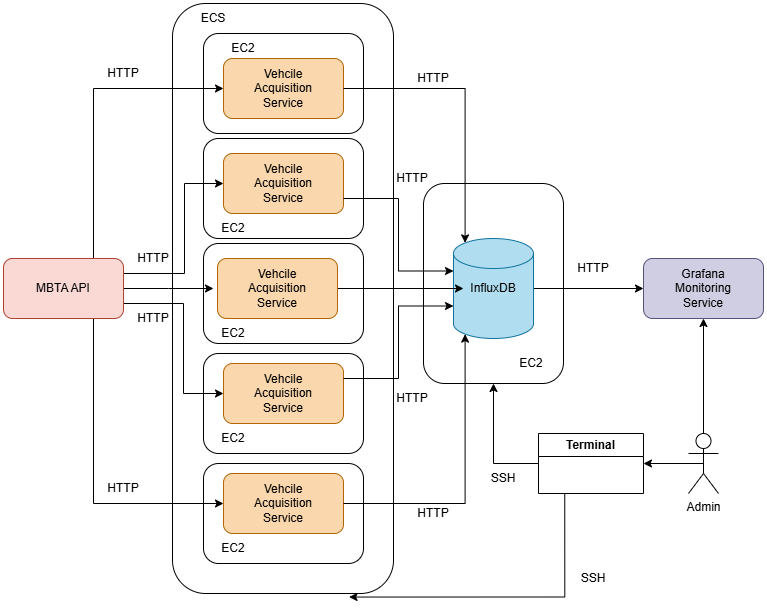

The diagram above was exported from draw.io. Its source (the exported page's mxGraphModel, read from the mxfile embedded in the PNG):
<mxGraphModel dx="1221" dy="725" grid="1" gridSize="10" guides="1" tooltips="1" connect="1" arrows="1" fold="1" page="1" pageScale="1" pageWidth="827" pageHeight="1169" math="0" shadow="0">
  <root>
    <mxCell id="0" />
    <mxCell id="1" parent="0" />
    <mxCell id="uDuubo1NNpB9wuF56PaX-63" style="edgeStyle=orthogonalEdgeStyle;rounded=0;orthogonalLoop=1;jettySize=auto;html=1;exitX=1;exitY=0.5;exitDx=0;exitDy=0;" edge="1" parent="1" source="uDuubo1NNpB9wuF56PaX-1">
      <mxGeometry relative="1" as="geometry">
        <mxPoint x="230" y="365" as="targetPoint" />
      </mxGeometry>
    </mxCell>
    <mxCell id="uDuubo1NNpB9wuF56PaX-64" style="edgeStyle=orthogonalEdgeStyle;rounded=0;orthogonalLoop=1;jettySize=auto;html=1;exitX=1;exitY=0.25;exitDx=0;exitDy=0;entryX=0;entryY=0.5;entryDx=0;entryDy=0;" edge="1" parent="1" source="uDuubo1NNpB9wuF56PaX-1" target="uDuubo1NNpB9wuF56PaX-31">
      <mxGeometry relative="1" as="geometry">
        <mxPoint x="200" y="260" as="targetPoint" />
        <Array as="points">
          <mxPoint x="201" y="350" />
          <mxPoint x="201" y="260" />
        </Array>
      </mxGeometry>
    </mxCell>
    <mxCell id="uDuubo1NNpB9wuF56PaX-65" style="edgeStyle=orthogonalEdgeStyle;rounded=0;orthogonalLoop=1;jettySize=auto;html=1;exitX=1;exitY=0.75;exitDx=0;exitDy=0;entryX=0;entryY=0.5;entryDx=0;entryDy=0;" edge="1" parent="1" source="uDuubo1NNpB9wuF56PaX-1" target="uDuubo1NNpB9wuF56PaX-35">
      <mxGeometry relative="1" as="geometry">
        <mxPoint x="200" y="480" as="targetPoint" />
        <Array as="points">
          <mxPoint x="200" y="380" />
          <mxPoint x="200" y="470" />
        </Array>
      </mxGeometry>
    </mxCell>
    <mxCell id="uDuubo1NNpB9wuF56PaX-67" style="edgeStyle=orthogonalEdgeStyle;rounded=0;orthogonalLoop=1;jettySize=auto;html=1;exitX=0.75;exitY=0;exitDx=0;exitDy=0;entryX=0;entryY=0.5;entryDx=0;entryDy=0;" edge="1" parent="1" source="uDuubo1NNpB9wuF56PaX-1" target="uDuubo1NNpB9wuF56PaX-4">
      <mxGeometry relative="1" as="geometry" />
    </mxCell>
    <mxCell id="uDuubo1NNpB9wuF56PaX-68" style="edgeStyle=orthogonalEdgeStyle;rounded=0;orthogonalLoop=1;jettySize=auto;html=1;exitX=0.75;exitY=1;exitDx=0;exitDy=0;entryX=0;entryY=0.5;entryDx=0;entryDy=0;" edge="1" parent="1" source="uDuubo1NNpB9wuF56PaX-1" target="uDuubo1NNpB9wuF56PaX-37">
      <mxGeometry relative="1" as="geometry" />
    </mxCell>
    <mxCell id="uDuubo1NNpB9wuF56PaX-1" value="" style="rounded=1;whiteSpace=wrap;html=1;fillColor=#fad9d5;strokeColor=#ae4132;" vertex="1" parent="1">
      <mxGeometry x="20" y="335" width="120" height="60" as="geometry" />
    </mxCell>
    <mxCell id="uDuubo1NNpB9wuF56PaX-2" value="" style="rounded=1;whiteSpace=wrap;html=1;fillColor=none;" vertex="1" parent="1">
      <mxGeometry x="440" y="260" width="140" height="200" as="geometry" />
    </mxCell>
    <mxCell id="uDuubo1NNpB9wuF56PaX-15" style="edgeStyle=orthogonalEdgeStyle;rounded=0;orthogonalLoop=1;jettySize=auto;html=1;exitX=1;exitY=0.5;exitDx=0;exitDy=0;exitPerimeter=0;entryX=0;entryY=0.5;entryDx=0;entryDy=0;" edge="1" parent="1" source="uDuubo1NNpB9wuF56PaX-3" target="uDuubo1NNpB9wuF56PaX-5">
      <mxGeometry relative="1" as="geometry" />
    </mxCell>
    <mxCell id="uDuubo1NNpB9wuF56PaX-3" value="" style="shape=cylinder3;whiteSpace=wrap;html=1;boundedLbl=1;backgroundOutline=1;size=15;fillColor=#b1ddf0;strokeColor=#10739e;" vertex="1" parent="1">
      <mxGeometry x="470" y="315" width="80" height="100" as="geometry" />
    </mxCell>
    <mxCell id="uDuubo1NNpB9wuF56PaX-4" value="" style="rounded=1;whiteSpace=wrap;html=1;fillColor=#fad7ac;strokeColor=#b46504;" vertex="1" parent="1">
      <mxGeometry x="240" y="135" width="120" height="60" as="geometry" />
    </mxCell>
    <mxCell id="uDuubo1NNpB9wuF56PaX-5" value="" style="rounded=1;whiteSpace=wrap;html=1;fillColor=#d0cee2;strokeColor=#56517e;" vertex="1" parent="1">
      <mxGeometry x="660" y="335" width="120" height="60" as="geometry" />
    </mxCell>
    <mxCell id="uDuubo1NNpB9wuF56PaX-6" value="EC2" style="text;html=1;align=center;verticalAlign=middle;whiteSpace=wrap;rounded=0;" vertex="1" parent="1">
      <mxGeometry x="517.5" y="425" width="60" height="30" as="geometry" />
    </mxCell>
    <mxCell id="uDuubo1NNpB9wuF56PaX-7" value="Vehcile Acquisition Service" style="text;html=1;align=center;verticalAlign=middle;whiteSpace=wrap;rounded=0;" vertex="1" parent="1">
      <mxGeometry x="265" y="150" width="70" height="30" as="geometry" />
    </mxCell>
    <mxCell id="uDuubo1NNpB9wuF56PaX-8" value="InfluxDB" style="text;html=1;align=center;verticalAlign=middle;whiteSpace=wrap;rounded=0;" vertex="1" parent="1">
      <mxGeometry x="480" y="350" width="60" height="30" as="geometry" />
    </mxCell>
    <mxCell id="uDuubo1NNpB9wuF56PaX-9" value="Grafana Monitoring Service" style="text;html=1;align=center;verticalAlign=middle;whiteSpace=wrap;rounded=0;" vertex="1" parent="1">
      <mxGeometry x="690" y="350" width="60" height="30" as="geometry" />
    </mxCell>
    <mxCell id="uDuubo1NNpB9wuF56PaX-10" value="MBTA API" style="text;html=1;align=center;verticalAlign=middle;whiteSpace=wrap;rounded=0;" vertex="1" parent="1">
      <mxGeometry x="50" y="350" width="60" height="30" as="geometry" />
    </mxCell>
    <mxCell id="uDuubo1NNpB9wuF56PaX-17" value="HTTP" style="text;html=1;align=center;verticalAlign=middle;whiteSpace=wrap;rounded=0;" vertex="1" parent="1">
      <mxGeometry x="110" y="550" width="60" height="30" as="geometry" />
    </mxCell>
    <mxCell id="uDuubo1NNpB9wuF56PaX-18" value="HTTP" style="text;html=1;align=center;verticalAlign=middle;whiteSpace=wrap;rounded=0;" vertex="1" parent="1">
      <mxGeometry x="420" y="140" width="60" height="30" as="geometry" />
    </mxCell>
    <mxCell id="uDuubo1NNpB9wuF56PaX-19" value="HTTP" style="text;html=1;align=center;verticalAlign=middle;whiteSpace=wrap;rounded=0;" vertex="1" parent="1">
      <mxGeometry x="580" y="330" width="60" height="30" as="geometry" />
    </mxCell>
    <mxCell id="uDuubo1NNpB9wuF56PaX-21" style="edgeStyle=orthogonalEdgeStyle;rounded=0;orthogonalLoop=1;jettySize=auto;html=1;exitX=0.5;exitY=0;exitDx=0;exitDy=0;exitPerimeter=0;entryX=0.5;entryY=1;entryDx=0;entryDy=0;" edge="1" parent="1" source="uDuubo1NNpB9wuF56PaX-20" target="uDuubo1NNpB9wuF56PaX-5">
      <mxGeometry relative="1" as="geometry" />
    </mxCell>
    <mxCell id="uDuubo1NNpB9wuF56PaX-24" style="edgeStyle=orthogonalEdgeStyle;rounded=0;orthogonalLoop=1;jettySize=auto;html=1;exitX=0.5;exitY=0.5;exitDx=0;exitDy=0;exitPerimeter=0;entryX=1;entryY=0.5;entryDx=0;entryDy=0;" edge="1" parent="1" source="uDuubo1NNpB9wuF56PaX-20" target="uDuubo1NNpB9wuF56PaX-22">
      <mxGeometry relative="1" as="geometry" />
    </mxCell>
    <mxCell id="uDuubo1NNpB9wuF56PaX-20" value="Admin" style="shape=umlActor;verticalLabelPosition=bottom;verticalAlign=top;html=1;outlineConnect=0;fillColor=none;" vertex="1" parent="1">
      <mxGeometry x="705" y="510" width="30" height="60" as="geometry" />
    </mxCell>
    <mxCell id="uDuubo1NNpB9wuF56PaX-54" style="edgeStyle=orthogonalEdgeStyle;rounded=0;orthogonalLoop=1;jettySize=auto;html=1;exitX=0;exitY=0.5;exitDx=0;exitDy=0;entryX=0.5;entryY=1;entryDx=0;entryDy=0;" edge="1" parent="1" source="uDuubo1NNpB9wuF56PaX-22" target="uDuubo1NNpB9wuF56PaX-2">
      <mxGeometry relative="1" as="geometry" />
    </mxCell>
    <mxCell id="uDuubo1NNpB9wuF56PaX-22" value="Terminal" style="swimlane;whiteSpace=wrap;html=1;fillColor=none;" vertex="1" parent="1">
      <mxGeometry x="555" y="510" width="105" height="60" as="geometry" />
    </mxCell>
    <mxCell id="uDuubo1NNpB9wuF56PaX-29" value="SSH" style="text;html=1;align=center;verticalAlign=middle;whiteSpace=wrap;rounded=0;" vertex="1" parent="1">
      <mxGeometry x="490" y="540" width="60" height="30" as="geometry" />
    </mxCell>
    <mxCell id="uDuubo1NNpB9wuF56PaX-31" value="" style="rounded=1;whiteSpace=wrap;html=1;fillColor=#fad7ac;strokeColor=#b46504;" vertex="1" parent="1">
      <mxGeometry x="240" y="230" width="120" height="60" as="geometry" />
    </mxCell>
    <mxCell id="uDuubo1NNpB9wuF56PaX-32" value="Vehcile Acquisition Service" style="text;html=1;align=center;verticalAlign=middle;whiteSpace=wrap;rounded=0;" vertex="1" parent="1">
      <mxGeometry x="265" y="245" width="70" height="30" as="geometry" />
    </mxCell>
    <mxCell id="uDuubo1NNpB9wuF56PaX-47" style="edgeStyle=orthogonalEdgeStyle;rounded=0;orthogonalLoop=1;jettySize=auto;html=1;exitX=1;exitY=0.5;exitDx=0;exitDy=0;entryX=0;entryY=0.5;entryDx=0;entryDy=0;" edge="1" parent="1" source="uDuubo1NNpB9wuF56PaX-33" target="uDuubo1NNpB9wuF56PaX-8">
      <mxGeometry relative="1" as="geometry" />
    </mxCell>
    <mxCell id="uDuubo1NNpB9wuF56PaX-33" value="" style="rounded=1;whiteSpace=wrap;html=1;fillColor=#fad7ac;strokeColor=#b46504;" vertex="1" parent="1">
      <mxGeometry x="234" y="335" width="120" height="60" as="geometry" />
    </mxCell>
    <mxCell id="uDuubo1NNpB9wuF56PaX-34" value="Vehcile Acquisition Service" style="text;html=1;align=center;verticalAlign=middle;whiteSpace=wrap;rounded=0;" vertex="1" parent="1">
      <mxGeometry x="259" y="350" width="70" height="30" as="geometry" />
    </mxCell>
    <mxCell id="uDuubo1NNpB9wuF56PaX-35" value="" style="rounded=1;whiteSpace=wrap;html=1;fillColor=#fad7ac;strokeColor=#b46504;" vertex="1" parent="1">
      <mxGeometry x="240" y="440" width="120" height="60" as="geometry" />
    </mxCell>
    <mxCell id="uDuubo1NNpB9wuF56PaX-36" value="Vehcile Acquisition Service" style="text;html=1;align=center;verticalAlign=middle;whiteSpace=wrap;rounded=0;" vertex="1" parent="1">
      <mxGeometry x="265" y="455" width="70" height="30" as="geometry" />
    </mxCell>
    <mxCell id="uDuubo1NNpB9wuF56PaX-37" value="" style="rounded=1;whiteSpace=wrap;html=1;fillColor=#fad7ac;strokeColor=#b46504;" vertex="1" parent="1">
      <mxGeometry x="240" y="550" width="120" height="60" as="geometry" />
    </mxCell>
    <mxCell id="uDuubo1NNpB9wuF56PaX-38" value="Vehcile Acquisition Service" style="text;html=1;align=center;verticalAlign=middle;whiteSpace=wrap;rounded=0;" vertex="1" parent="1">
      <mxGeometry x="265" y="565" width="70" height="30" as="geometry" />
    </mxCell>
    <mxCell id="uDuubo1NNpB9wuF56PaX-48" style="edgeStyle=orthogonalEdgeStyle;rounded=0;orthogonalLoop=1;jettySize=auto;html=1;exitX=1;exitY=0.25;exitDx=0;exitDy=0;entryX=0;entryY=0;entryDx=0;entryDy=67.5;entryPerimeter=0;" edge="1" parent="1" source="uDuubo1NNpB9wuF56PaX-35" target="uDuubo1NNpB9wuF56PaX-3">
      <mxGeometry relative="1" as="geometry" />
    </mxCell>
    <mxCell id="uDuubo1NNpB9wuF56PaX-49" style="edgeStyle=orthogonalEdgeStyle;rounded=0;orthogonalLoop=1;jettySize=auto;html=1;exitX=1;exitY=0.75;exitDx=0;exitDy=0;entryX=0;entryY=0;entryDx=0;entryDy=32.5;entryPerimeter=0;" edge="1" parent="1" source="uDuubo1NNpB9wuF56PaX-31" target="uDuubo1NNpB9wuF56PaX-3">
      <mxGeometry relative="1" as="geometry" />
    </mxCell>
    <mxCell id="uDuubo1NNpB9wuF56PaX-51" style="edgeStyle=orthogonalEdgeStyle;rounded=0;orthogonalLoop=1;jettySize=auto;html=1;exitX=1;exitY=0.5;exitDx=0;exitDy=0;entryX=0.145;entryY=0;entryDx=0;entryDy=4.35;entryPerimeter=0;" edge="1" parent="1" source="uDuubo1NNpB9wuF56PaX-4" target="uDuubo1NNpB9wuF56PaX-3">
      <mxGeometry relative="1" as="geometry" />
    </mxCell>
    <mxCell id="uDuubo1NNpB9wuF56PaX-52" style="edgeStyle=orthogonalEdgeStyle;rounded=0;orthogonalLoop=1;jettySize=auto;html=1;exitX=1;exitY=0.5;exitDx=0;exitDy=0;entryX=0.145;entryY=1;entryDx=0;entryDy=-4.35;entryPerimeter=0;" edge="1" parent="1" source="uDuubo1NNpB9wuF56PaX-37" target="uDuubo1NNpB9wuF56PaX-3">
      <mxGeometry relative="1" as="geometry" />
    </mxCell>
    <mxCell id="uDuubo1NNpB9wuF56PaX-58" value="HTTP" style="text;html=1;align=center;verticalAlign=middle;whiteSpace=wrap;rounded=0;" vertex="1" parent="1">
      <mxGeometry x="399" y="240" width="60" height="30" as="geometry" />
    </mxCell>
    <mxCell id="uDuubo1NNpB9wuF56PaX-60" value="HTTP" style="text;html=1;align=center;verticalAlign=middle;whiteSpace=wrap;rounded=0;" vertex="1" parent="1">
      <mxGeometry x="399" y="460" width="60" height="30" as="geometry" />
    </mxCell>
    <mxCell id="uDuubo1NNpB9wuF56PaX-61" value="HTTP" style="text;html=1;align=center;verticalAlign=middle;whiteSpace=wrap;rounded=0;" vertex="1" parent="1">
      <mxGeometry x="420" y="575" width="60" height="30" as="geometry" />
    </mxCell>
    <mxCell id="uDuubo1NNpB9wuF56PaX-70" value="HTTP" style="text;html=1;align=center;verticalAlign=middle;whiteSpace=wrap;rounded=0;" vertex="1" parent="1">
      <mxGeometry x="140" y="380" width="60" height="30" as="geometry" />
    </mxCell>
    <mxCell id="uDuubo1NNpB9wuF56PaX-71" value="HTTP" style="text;html=1;align=center;verticalAlign=middle;whiteSpace=wrap;rounded=0;" vertex="1" parent="1">
      <mxGeometry x="110" y="135" width="60" height="30" as="geometry" />
    </mxCell>
    <mxCell id="uDuubo1NNpB9wuF56PaX-72" value="HTTP" style="text;html=1;align=center;verticalAlign=middle;whiteSpace=wrap;rounded=0;" vertex="1" parent="1">
      <mxGeometry x="140" y="320" width="60" height="30" as="geometry" />
    </mxCell>
    <mxCell id="uDuubo1NNpB9wuF56PaX-74" value="" style="rounded=1;whiteSpace=wrap;html=1;fillColor=none;" vertex="1" parent="1">
      <mxGeometry x="189" y="80" width="221" height="590" as="geometry" />
    </mxCell>
    <mxCell id="uDuubo1NNpB9wuF56PaX-75" value="" style="rounded=1;whiteSpace=wrap;html=1;fillColor=none;" vertex="1" parent="1">
      <mxGeometry x="220" y="110" width="160" height="100" as="geometry" />
    </mxCell>
    <mxCell id="uDuubo1NNpB9wuF56PaX-76" value="EC2" style="text;html=1;align=center;verticalAlign=middle;whiteSpace=wrap;rounded=0;" vertex="1" parent="1">
      <mxGeometry x="230" y="110" width="60" height="30" as="geometry" />
    </mxCell>
    <mxCell id="uDuubo1NNpB9wuF56PaX-77" value="" style="rounded=1;whiteSpace=wrap;html=1;fillColor=none;" vertex="1" parent="1">
      <mxGeometry x="220" y="215" width="160" height="100" as="geometry" />
    </mxCell>
    <mxCell id="uDuubo1NNpB9wuF56PaX-79" value="" style="rounded=1;whiteSpace=wrap;html=1;fillColor=none;" vertex="1" parent="1">
      <mxGeometry x="220" y="320" width="160" height="100" as="geometry" />
    </mxCell>
    <mxCell id="uDuubo1NNpB9wuF56PaX-80" value="EC2" style="text;html=1;align=center;verticalAlign=middle;whiteSpace=wrap;rounded=0;" vertex="1" parent="1">
      <mxGeometry x="220" y="395" width="60" height="30" as="geometry" />
    </mxCell>
    <mxCell id="uDuubo1NNpB9wuF56PaX-81" value="" style="rounded=1;whiteSpace=wrap;html=1;fillColor=none;" vertex="1" parent="1">
      <mxGeometry x="220" y="430" width="160" height="100" as="geometry" />
    </mxCell>
    <mxCell id="uDuubo1NNpB9wuF56PaX-82" value="EC2" style="text;html=1;align=center;verticalAlign=middle;whiteSpace=wrap;rounded=0;" vertex="1" parent="1">
      <mxGeometry x="220" y="500" width="60" height="30" as="geometry" />
    </mxCell>
    <mxCell id="uDuubo1NNpB9wuF56PaX-83" value="" style="rounded=1;whiteSpace=wrap;html=1;fillColor=none;" vertex="1" parent="1">
      <mxGeometry x="220" y="540" width="160" height="100" as="geometry" />
    </mxCell>
    <mxCell id="uDuubo1NNpB9wuF56PaX-84" value="EC2" style="text;html=1;align=center;verticalAlign=middle;whiteSpace=wrap;rounded=0;" vertex="1" parent="1">
      <mxGeometry x="220" y="610" width="60" height="30" as="geometry" />
    </mxCell>
    <mxCell id="uDuubo1NNpB9wuF56PaX-85" value="EC2" style="text;html=1;align=center;verticalAlign=middle;whiteSpace=wrap;rounded=0;" vertex="1" parent="1">
      <mxGeometry x="220" y="290" width="60" height="30" as="geometry" />
    </mxCell>
    <mxCell id="uDuubo1NNpB9wuF56PaX-86" value="ECS" style="text;html=1;align=center;verticalAlign=middle;whiteSpace=wrap;rounded=0;" vertex="1" parent="1">
      <mxGeometry x="200" y="80" width="60" height="30" as="geometry" />
    </mxCell>
    <mxCell id="uDuubo1NNpB9wuF56PaX-87" style="edgeStyle=orthogonalEdgeStyle;rounded=0;orthogonalLoop=1;jettySize=auto;html=1;exitX=0.25;exitY=1;exitDx=0;exitDy=0;entryX=0.799;entryY=1.006;entryDx=0;entryDy=0;entryPerimeter=0;" edge="1" parent="1" source="uDuubo1NNpB9wuF56PaX-22" target="uDuubo1NNpB9wuF56PaX-74">
      <mxGeometry relative="1" as="geometry">
        <Array as="points">
          <mxPoint x="581" y="674" />
        </Array>
      </mxGeometry>
    </mxCell>
    <mxCell id="uDuubo1NNpB9wuF56PaX-88" value="SSH" style="text;html=1;align=center;verticalAlign=middle;whiteSpace=wrap;rounded=0;" vertex="1" parent="1">
      <mxGeometry x="580" y="640" width="60" height="30" as="geometry" />
    </mxCell>
  </root>
</mxGraphModel>